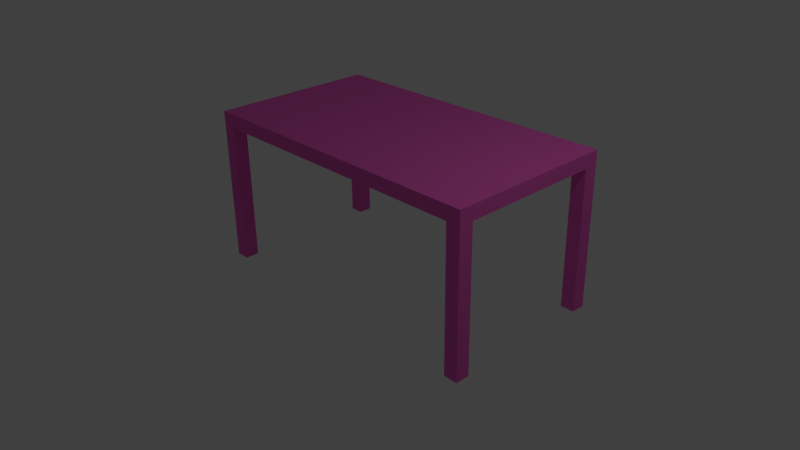 # Source: table.blend  (saved by Blender 2.76.0; exported with 4.5.12 LTS)
import bpy
from mathutils import Matrix  # noqa: F401  (used for matrix-valued properties, if any)

bpy.ops.wm.read_factory_settings(use_empty=True)
scene = bpy.context.scene
scene.name = 'Scene'

# ---- collections
col_collection_1 = bpy.data.collections.new('Collection 1'); scene.collection.children.link(col_collection_1)

# ---- materials (node trees are filled in below, after node groups)
mat_material_001 = bpy.data.materials.new('Material.001')
mat_material_001.alpha_threshold = 0.0
mat_material_001.use_transparent_shadow = False
mat_material_001.diffuse_color = (0.8689, 0.132, 0.5693, 1.0)
mat_material_001.roughness = 0.5
mat_material_001.line_color = (0.0, 0.0, 0.0, 1.0)

# ---- material node trees

# ---- world
world_world = bpy.data.worlds.new('World'); scene.world = world_world
world_world.color = (0.05088, 0.05088, 0.05088)
world_world.use_sun_shadow = False
world_world.sun_shadow_jitter_overblur = 0.0
world_world.cycles.sampling_method = 'MANUAL'
world_world.cycles.sample_map_resolution = 256

# ---- cameras
cam_camera = bpy.data.cameras.new('Camera')
cam_camera.clip_end = 100.0
cam_camera.lens = 35.0
cam_camera.sensor_width = 32.0
cam_camera.sensor_height = 18.0
cam_camera.ortho_scale = 7.314
cam_camera.dof.focus_distance = 0.0
cam_camera.dof.aperture_fstop = 128.0

# ---- lights
light_lamp = bpy.data.lights.new('Lamp', 'POINT')
light_lamp.transmission_factor = 0.0
light_lamp.cutoff_distance = 30.0
light_lamp.energy = 100.0
light_lamp.shadow_buffer_clip_start = 1.001
light_lamp.shadow_soft_size = 0.1
light_lamp.shadow_maximum_resolution = 0.006
light_lamp.use_absolute_resolution = True
light_lamp.cycles.use_multiple_importance_sampling = False

# ---- meshes
me_cube_001 = bpy.data.meshes.new('Cube.001')
me_cube_001.from_pydata([(1.0, 1.0, -1.0), (1.0, -1.0, -1.0), (-1.0, -1.0, -1.0), (-1.0, 1.0, -1.0), (1.0, 1.0, 1.0), (1.0, -1.0, 1.0), (-1.0, -1.0, 1.0), (-1.0, 1.0, 1.0), (-1.1, -1.0, -1.0), (-1.1, 1.0, -1.0), (-1.1, -1.0, 1.0), (-1.1, 1.0, 1.0), (-1.1, 1.2, 1.0), (-1.1, 1.2, -1.0), (-1.1, 1.2, 1.0), (-1.1, 1.2, -1.0), (-1.1, -1.0, -1.0), (-1.1, 1.0, -1.0), (-1.1, -1.0, 1.0), (-1.1, 1.0, 1.0), (-1.1, 1.2, 1.0), (-1.1, 1.2, -1.0), (-1.1, 1.2, 1.0), (-1.1, 1.2, -1.0), (-1.1, -1.0, -1.0), (-1.1, 1.0, -1.0), (-1.1, -1.0, 1.0), (-1.1, 1.0, 1.0), (-1.0, 1.2, 1.0), (1.0, 1.2, 1.0), (-1.0, 1.2, -1.0), (1.0, 1.2, -1.0), (-1.1, -1.0, -1.0), (-1.1, 1.0, -1.0), (-1.1, -1.0, 1.0), (-1.1, 1.0, 1.0), (1.1, 1.0, -1.0), (1.1, -1.0, -1.0), (1.1, 1.0, 1.0), (1.1, -1.0, 1.0), (1.1, 1.0, -1.0), (1.1, -1.0, -1.0), (1.1, 1.0, 1.0), (1.1, -1.0, 1.0), (1.1, 1.0, -1.0), (1.1, -1.0, -1.0), (1.1, 1.0, 1.0), (1.1, -1.0, 1.0), (1.1, 1.0, -1.0), (1.1, -1.0, -1.0), (1.1, 1.0, 1.0), (1.1, -1.0, 1.0), (1.1, 1.2, -1.0), (1.1, 1.2, 1.0), (1.1, 1.2, -1.0), (1.1, 1.2, 1.0), (1.1, 1.2, -1.0), (1.1, 1.2, 1.0), (1.1, 1.2, -1.0), (1.1, 1.2, 1.0), (1.0, -1.2, -1.0), (-1.0, -1.2, -1.0), (1.0, -1.2, 1.0), (-1.0, -1.2, 1.0), (-1.1, -1.2, -1.0), (-1.1, -1.2, 1.0), (-1.1, -1.2, -1.0), (-1.1, -1.2, 1.0), (-1.1, -1.2, -1.0), (-1.1, -1.2, 1.0), (-1.1, -1.2, -1.0), (-1.1, -1.2, 1.0), (1.1, -1.2, -1.0), (1.1, -1.2, 1.0), (1.1, -1.2, -1.0), (1.1, -1.2, 1.0), (1.1, -1.2, -1.0), (1.1, -1.2, 1.0), (1.1, -1.2, -1.0), (1.1, -1.2, 1.0), (-1.0, 1.0, -21.29), (-1.0, 1.2, -21.29), (-1.1, 1.0, -21.29), (-1.0, -1.0, -21.29), (-1.1, -1.0, -21.29), (1.1, 1.2, -21.29), (1.0, 1.2, -21.29), (-1.1, 1.2, -21.29), (1.1, -1.0, -21.29), (1.0, -1.0, -21.29), (1.1, 1.0, -21.29), (1.0, 1.0, -21.29), (-1.0, -1.2, -21.29), (-1.1, -1.2, -21.29), (1.1, -1.2, -21.29), (1.0, -1.2, -21.29)], [], [(0, 1, 2, 3), (4, 7, 6, 5), (56, 57, 59, 58), (39, 5, 62, 73), (6, 7, 11, 10), (38, 42, 55, 53), (47, 43, 75, 77), (35, 27, 14, 12), (3, 2, 8, 9), (45, 49, 78, 76), (54, 55, 57, 56), (17, 16, 24, 25), (52, 53, 55, 54), (7, 4, 29, 28), (9, 8, 16, 17), (31, 29, 53, 52), (10, 11, 19, 18), (20, 21, 15, 14), (25, 24, 32, 33), (11, 7, 28, 22), (14, 15, 13, 12), (18, 19, 27, 26), (2, 1, 60, 61), (22, 23, 21, 20), (28, 30, 23, 22), (0, 3, 30, 31), (29, 31, 30, 28), (32, 34, 35, 33), (32, 24, 68, 70), (4, 5, 39, 38), (26, 27, 35, 34), (5, 6, 63, 62), (1, 0, 36, 37), (25, 33, 13, 15), (17, 25, 15, 21), (41, 45, 76, 74), (37, 36, 40, 41), (38, 39, 43, 42), (6, 10, 65, 63), (41, 40, 44, 45), (42, 43, 47, 46), (4, 38, 53, 29), (48, 50, 51, 49), (49, 51, 79, 78), (45, 44, 48, 49), (46, 47, 51, 50), (50, 48, 58, 59), (40, 36, 52, 54), (37, 72, 94, 88), (9, 17, 21, 23), (19, 11, 22, 20), (44, 40, 54, 56), (27, 19, 20, 14), (48, 44, 56, 58), (42, 46, 57, 55), (9, 23, 87, 82), (46, 50, 59, 57), (33, 35, 12, 13), (60, 62, 63, 61), (64, 65, 67, 66), (61, 63, 65, 64), (66, 67, 69, 68), (62, 60, 72, 73), (68, 69, 71, 70), (75, 74, 76, 77), (73, 72, 74, 75), (77, 76, 78, 79), (37, 41, 74, 72), (51, 47, 77, 79), (31, 52, 85, 86), (0, 31, 86, 91), (43, 39, 73, 75), (34, 32, 70, 71), (18, 26, 69, 67), (10, 18, 67, 65), (16, 8, 64, 66), (26, 34, 71, 69), (24, 16, 66, 68), (80, 82, 87, 81), (90, 91, 86, 85), (84, 83, 92, 93), (89, 88, 94, 95), (30, 3, 80, 81), (23, 30, 81, 87), (64, 8, 84, 93), (3, 9, 82, 80), (61, 64, 93, 92), (8, 2, 83, 84), (60, 1, 89, 95), (1, 37, 88, 89), (2, 61, 92, 83), (36, 0, 91, 90), (72, 60, 95, 94), (52, 36, 90, 85)])
me_cube_001.materials.append(mat_material_001)
me_cube_001.use_remesh_preserve_volume = False
me_cube_001.use_remesh_preserve_attributes = False
me_cube_001.use_mirror_vertex_groups = False
me_cube_001.update()

# ---- objects
ob_lamp = bpy.data.objects.new('Lamp', light_lamp)
ob_camera = bpy.data.objects.new('Camera', cam_camera)
ob_cube_001 = bpy.data.objects.new('Cube.001', me_cube_001)

# ---- transforms, parenting, visibility, modifiers, constraints
ob_lamp.location = (4.076, 1.005, 5.904)
ob_lamp.rotation_euler = (0.6503, 0.05522, 1.866)
ob_lamp.lock_rotations_4d = False
ob_lamp.empty_display_type = 'ARROWS'
ob_lamp.color = (0.0, 0.0, 0.0, 0.0)
ob_lamp.lineart.crease_threshold = 0.0
ob_camera.location = (7.481, -6.508, 5.344)
ob_camera.rotation_euler = (1.109, 0.01082, 0.8149)
ob_camera.lock_rotations_4d = False
ob_camera.empty_display_type = 'ARROWS'
ob_camera.color = (0.0, 0.0, 0.0, 0.0)
ob_camera.display_type = 'WIRE'
ob_camera.lineart.crease_threshold = 0.0
ob_cube_001.location = (-0.2564, 0.7105, 1.352)
ob_cube_001.scale = (2.0, 1.0, 0.09857)
ob_cube_001.lock_rotations_4d = False
ob_cube_001.empty_display_type = 'ARROWS'
ob_cube_001.lineart.crease_threshold = 0.0

# ---- collection membership
col_collection_1.objects.link(ob_lamp)
col_collection_1.objects.link(ob_camera)
col_collection_1.objects.link(ob_cube_001)

# ---- scene / render settings (as saved in the file)
scene.camera = ob_camera
scene.frame_start = 1; scene.frame_end = 250; scene.frame_set(1)
scene.render.engine = 'BLENDER_EEVEE_NEXT'
scene.render.resolution_percentage = 50
scene.render.dither_intensity = 0.0
scene.cycles.use_denoising = False
scene.cycles.samples = 10
scene.cycles.sampling_pattern = 'TABULATED_SOBOL'
scene.cycles.light_sampling_threshold = 0.0
scene.cycles.use_adaptive_sampling = False
scene.cycles.use_light_tree = False
scene.cycles.blur_glossy = 0.0
scene.cycles.pixel_filter_type = 'GAUSSIAN'
scene.cycles.sample_clamp_indirect = 0.0
scene.view_settings.view_transform = 'Standard'
bpy.context.view_layer.update()
